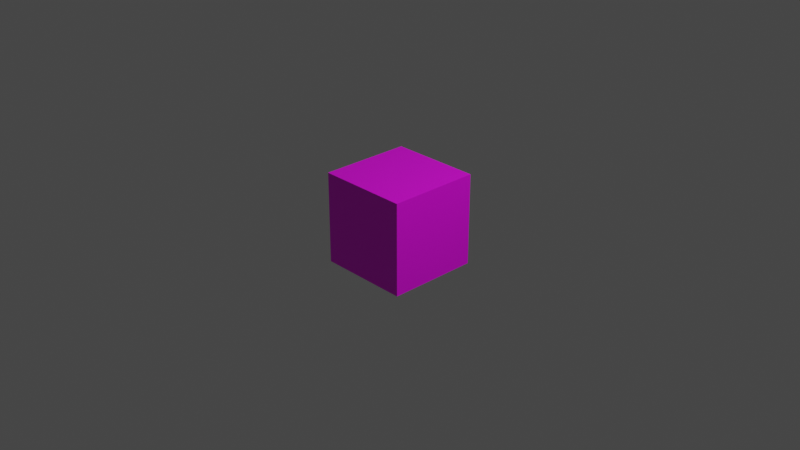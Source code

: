 # Source: platform.blend  (saved by Blender 2.92.15; exported with 4.5.12 LTS)
import bpy
from mathutils import Matrix  # noqa: F401  (used for matrix-valued properties, if any)

bpy.ops.wm.read_factory_settings(use_empty=True)
scene = bpy.context.scene
scene.name = 'Scene'

# ---- collections
col_collection = bpy.data.collections.new('Collection'); scene.collection.children.link(col_collection)

# ---- images (referenced by path relative to the original .blend; pixels are not part of the script)
import os
ASSET_DIR = os.environ.get("B2B_ASSET_DIR", "")  # directory of the original .blend (textures are referenced by path, not embedded)
HERE = os.path.dirname(os.path.abspath(__file__))  # packed textures are extracted next to this script under _unpacked/

def load_image(name, relpath, width, height, colorspace="sRGB"):
    """Load a texture the original file referenced (path relative to the .blend, or extracted next to this script)."""
    p = next((c for c in (os.path.join(HERE, relpath), os.path.join(ASSET_DIR, relpath)) if relpath and os.path.exists(c)), "")
    if p:
        img = bpy.data.images.load(p, check_existing=True)
        img.name = name
    else:  # same state as the original file: an image datablock whose file is absent (Cycles renders it pink)
        img = bpy.data.images.new(name, width, height)
        img.source = "FILE"
        img.filepath = "//" + (relpath or name)
    img.colorspace_settings.name = colorspace
    return img
img_cube_001_png = load_image('Cube.001.png', 'Cube.001.png', 1024, 1024, 'sRGB')

# ---- materials (node trees are filled in below, after node groups)
mat_material_001 = bpy.data.materials.new('Material.001')
mat_material_001.use_transparent_shadow = False

# ---- material node trees
mat_material_001.use_nodes = True; mat_material_001.node_tree.nodes.clear()
_N = mat_material_001.node_tree.nodes; _L = mat_material_001.node_tree.links
n0 = _N.new('ShaderNodeBsdfPrincipled'); n0.name = 'Principled BSDF'; n0.location = (10, 300)
n0.distribution = 'GGX'
n0.subsurface_method = 'BURLEY'
n0.inputs[3].default_value = 1.45
n0.inputs[27].default_value = (0.0, 0.0, 0.0, 1.0)
n0.inputs[28].default_value = 1.0
n1 = _N.new('ShaderNodeOutputMaterial'); n1.name = 'Material Output'; n1.location = (300, 300)
n2 = _N.new('ShaderNodeTexImage'); n2.name = 'Image Texture'; n2.location = (-280, 260)
n2.image = img_cube_001_png
_L.new(n0.outputs[0], n1.inputs[0])
_L.new(n2.outputs[0], n0.inputs[0])
n1.is_active_output = True

# ---- world
world_world = bpy.data.worlds.new('World'); scene.world = world_world
world_world.use_nodes = True; world_world.node_tree.nodes.clear()
_N = world_world.node_tree.nodes; _L = world_world.node_tree.links
n0 = _N.new('ShaderNodeOutputWorld'); n0.name = 'World Output'; n0.location = (300, 300)
n1 = _N.new('ShaderNodeBackground'); n1.name = 'Background'; n1.location = (10, 300)
n1.inputs[0].default_value = (0.05088, 0.05088, 0.05088, 1.0)
_L.new(n1.outputs[0], n0.inputs[0])
n0.is_active_output = True
world_world.color = (0.05088, 0.05088, 0.05088)
world_world.use_sun_shadow = False
world_world.sun_shadow_jitter_overblur = 0.0

# ---- cameras
cam_camera = bpy.data.cameras.new('Camera')
cam_camera.clip_end = 100.0
cam_camera.ortho_scale = 7.314

# ---- lights
light_light = bpy.data.lights.new('Light', 'POINT')
light_light.transmission_factor = 0.0
light_light.energy = 1000.0
light_light.shadow_soft_size = 0.1
light_light.shadow_maximum_resolution = 0.006
light_light.use_absolute_resolution = True

# ---- meshes
me_cube_002 = bpy.data.meshes.new('Cube.002')
me_cube_002.from_pydata([(-1.0, -1.0, -1.0), (-1.0, -1.0, 1.0), (-1.0, 1.0, -1.0), (-1.0, 1.0, 1.0), (1.0, -1.0, -1.0), (1.0, -1.0, 1.0), (1.0, 1.0, -1.0), (1.0, 1.0, 1.0)], [], [(0, 1, 3, 2), (2, 3, 7, 6), (6, 7, 5, 4), (4, 5, 1, 0), (2, 6, 4, 0), (7, 3, 1, 5)])
_uv = me_cube_002.uv_layers.new(name='UVMap')
_uv.uv.foreach_set('vector', [0.375, 0.0, 0.625, 0.0, 0.625, 0.25, 0.375, 0.25, 0.375, 0.25, 0.625, 0.25, 0.625, 0.5, 0.375, 0.5, 0.375, 0.5, 0.625, 0.5, 0.625, 0.75, 0.375, 0.75, 0.375, 0.75, 0.625, 0.75, 0.625, 1.0, 0.375, 1.0, 0.125, 0.5, 0.375, 0.5, 0.375, 0.75, 0.125, 0.75, 0.625, 0.5, 0.875, 0.5, 0.875, 0.75, 0.625, 0.75])
me_cube_002.materials.append(mat_material_001)
me_cube_002.use_remesh_fix_poles = True
me_cube_002.use_remesh_preserve_attributes = False
me_cube_002.use_mirror_vertex_groups = False
me_cube_002.update()

# ---- objects
ob_light = bpy.data.objects.new('Light', light_light)
ob_camera = bpy.data.objects.new('Camera', cam_camera)
ob_cube_001 = bpy.data.objects.new('Cube.001', me_cube_002)

# ---- transforms, parenting, visibility, modifiers, constraints
ob_light.location = (4.076, 1.005, 5.904)
ob_light.rotation_euler = (0.6503, 0.05522, 1.866)
ob_light.lock_rotations_4d = False
ob_light.empty_display_type = 'ARROWS'
ob_light.color = (0.0, 0.0, 0.0, 0.0)
ob_light.lineart.crease_threshold = 0.0
ob_camera.location = (7.359, -6.926, 4.958)
ob_camera.rotation_euler = (1.109, 0.0, 0.8149)
ob_camera.lock_rotations_4d = False
ob_camera.empty_display_type = 'ARROWS'
ob_camera.color = (0.0, 0.0, 0.0, 0.0)
ob_camera.display_type = 'WIRE'
ob_camera.lineart.crease_threshold = 0.0
ob_cube_001.location = (0.0, 0.0, 0.0)
ob_cube_001.scale = (0.5, 0.5, 0.5)
ob_cube_001.lineart.crease_threshold = 0.0

# ---- collection membership
col_collection.objects.link(ob_light)
col_collection.objects.link(ob_camera)
col_collection.objects.link(ob_cube_001)

# ---- scene / render settings (as saved in the file)
scene.camera = ob_camera
scene.frame_start = 1; scene.frame_end = 250; scene.frame_set(1)
scene.render.engine = 'BLENDER_EEVEE_NEXT'
scene.cycles.use_denoising = False
scene.cycles.samples = 128
scene.cycles.sampling_pattern = 'TABULATED_SOBOL'
scene.cycles.use_adaptive_sampling = False
scene.cycles.use_light_tree = False
scene.view_settings.view_transform = 'Filmic'
bpy.context.view_layer.update()
